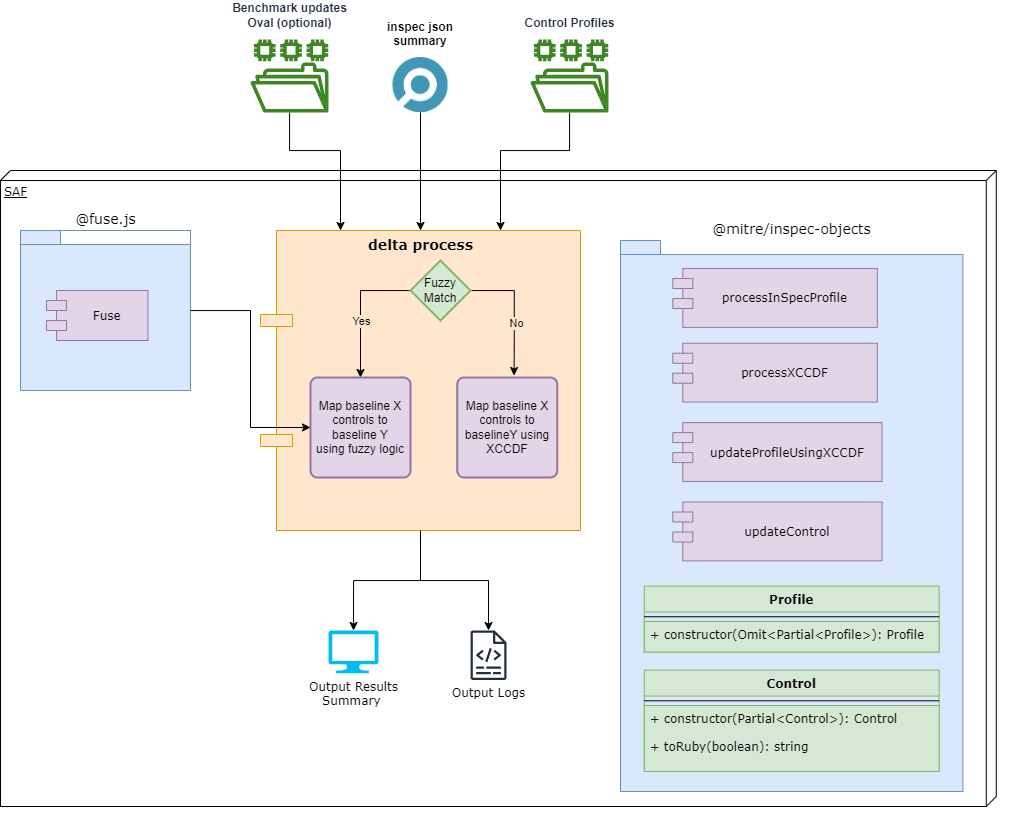

The diagram above was exported from draw.io. Its source (the exported page's mxGraphModel, read from the mxfile embedded in the PNG):
<mxGraphModel dx="1508" dy="965" grid="1" gridSize="10" guides="1" tooltips="1" connect="1" arrows="1" fold="1" page="1" pageScale="1" pageWidth="1100" pageHeight="850" background="none" math="0" shadow="0">
  <root>
    <mxCell id="ybmnXEQ2EFApFDw6R9ZN-0" />
    <mxCell id="ybmnXEQ2EFApFDw6R9ZN-1" parent="ybmnXEQ2EFApFDw6R9ZN-0" />
    <mxCell id="bglxee3Alm_m4_aMwpCk-29" style="edgeStyle=orthogonalEdgeStyle;rounded=0;orthogonalLoop=1;jettySize=auto;html=1;" parent="ybmnXEQ2EFApFDw6R9ZN-1" source="ybmnXEQ2EFApFDw6R9ZN-4" target="bglxee3Alm_m4_aMwpCk-24" edge="1">
      <mxGeometry relative="1" as="geometry" />
    </mxCell>
    <mxCell id="ybmnXEQ2EFApFDw6R9ZN-4" value="&lt;b&gt;&lt;font style=&quot;font-size: 14px;&quot;&gt;delta process&lt;/font&gt;&lt;/b&gt;" style="shape=component;align=center;spacingLeft=0;rounded=0;shadow=0;comic=0;labelBackgroundColor=none;strokeWidth=1;fontFamily=Verdana;fontSize=12;html=1;fillColor=#ffe6cc;strokeColor=#D79B00;verticalAlign=top;" parent="ybmnXEQ2EFApFDw6R9ZN-1" vertex="1">
      <mxGeometry x="280" y="240" width="320" height="300" as="geometry" />
    </mxCell>
    <mxCell id="bglxee3Alm_m4_aMwpCk-30" style="edgeStyle=orthogonalEdgeStyle;rounded=0;orthogonalLoop=1;jettySize=auto;html=1;" parent="ybmnXEQ2EFApFDw6R9ZN-1" source="ybmnXEQ2EFApFDw6R9ZN-6" target="ybmnXEQ2EFApFDw6R9ZN-4" edge="1">
      <mxGeometry relative="1" as="geometry">
        <Array as="points">
          <mxPoint x="309" y="160" />
          <mxPoint x="360" y="160" />
        </Array>
      </mxGeometry>
    </mxCell>
    <mxCell id="ybmnXEQ2EFApFDw6R9ZN-6" value="Benchmark updates&lt;div&gt;Oval (optional)&lt;/div&gt;" style="outlineConnect=0;fontColor=#232F3E;gradientColor=none;fillColor=#3F8624;strokeColor=none;dashed=0;verticalLabelPosition=top;verticalAlign=bottom;align=center;html=1;fontSize=12;fontStyle=1;aspect=fixed;pointerEvents=1;shape=mxgraph.aws4.file_system;labelPosition=center;spacingTop=0;spacing=9;" parent="ybmnXEQ2EFApFDw6R9ZN-1" vertex="1">
      <mxGeometry x="270" y="49" width="78" height="73" as="geometry" />
    </mxCell>
    <mxCell id="tF4eSW6iN8ovCIahpOIm-0" style="edgeStyle=orthogonalEdgeStyle;rounded=0;orthogonalLoop=1;jettySize=auto;html=1;entryX=0.5;entryY=0;entryDx=0;entryDy=0;" parent="ybmnXEQ2EFApFDw6R9ZN-1" source="ybmnXEQ2EFApFDw6R9ZN-8" target="ybmnXEQ2EFApFDw6R9ZN-4" edge="1">
      <mxGeometry relative="1" as="geometry" />
    </mxCell>
    <mxCell id="ybmnXEQ2EFApFDw6R9ZN-8" value="inspec json&#10;summary" style="shape=image;aspect=fixed;image=data:image/png,(base64 omitted: 6588 chars);labelPosition=center;verticalLabelPosition=top;align=center;verticalAlign=bottom;spacing=9;fontStyle=1;" parent="ybmnXEQ2EFApFDw6R9ZN-1" vertex="1">
      <mxGeometry x="412.5" y="67" width="55" height="55" as="geometry" />
    </mxCell>
    <mxCell id="tF4eSW6iN8ovCIahpOIm-1" style="edgeStyle=orthogonalEdgeStyle;rounded=0;orthogonalLoop=1;jettySize=auto;html=1;entryX=0.75;entryY=0;entryDx=0;entryDy=0;" parent="ybmnXEQ2EFApFDw6R9ZN-1" source="ybmnXEQ2EFApFDw6R9ZN-10" target="ybmnXEQ2EFApFDw6R9ZN-4" edge="1">
      <mxGeometry relative="1" as="geometry">
        <Array as="points">
          <mxPoint x="589" y="160" />
          <mxPoint x="520" y="160" />
        </Array>
      </mxGeometry>
    </mxCell>
    <mxCell id="ybmnXEQ2EFApFDw6R9ZN-10" value="Control Profiles" style="outlineConnect=0;fontColor=#232F3E;gradientColor=none;fillColor=#3F8624;strokeColor=none;dashed=0;verticalLabelPosition=top;verticalAlign=bottom;align=center;html=1;fontSize=12;fontStyle=1;aspect=fixed;pointerEvents=1;shape=mxgraph.aws4.file_system;labelPosition=center;spacingTop=0;spacing=9;" parent="ybmnXEQ2EFApFDw6R9ZN-1" vertex="1">
      <mxGeometry x="550" y="49" width="78" height="73" as="geometry" />
    </mxCell>
    <mxCell id="ybmnXEQ2EFApFDw6R9ZN-11" value="" style="group;fillColor=none;strokeColor=none;strokeWidth=0;spacing=2;" parent="ybmnXEQ2EFApFDw6R9ZN-1" vertex="1" connectable="0">
      <mxGeometry x="640" y="250" width="390" height="580" as="geometry" />
    </mxCell>
    <mxCell id="ybmnXEQ2EFApFDw6R9ZN-12" value="&lt;span style=&quot;font-size: 14px ; font-weight: 400 ; text-align: left&quot;&gt;@mitre/inspec-objects&lt;/span&gt;" style="shape=folder;fontStyle=1;spacingTop=10;tabWidth=40;tabHeight=14;tabPosition=left;html=1;labelBackgroundColor=#FFFFFF;fontFamily=Verdana;labelPosition=center;verticalLabelPosition=top;align=center;verticalAlign=bottom;fillColor=#dae8fc;strokeColor=#6c8ebf;fillStyle=auto;" parent="ybmnXEQ2EFApFDw6R9ZN-11" vertex="1">
      <mxGeometry width="342.4390243902439" height="551.0000000000001" as="geometry" />
    </mxCell>
    <mxCell id="ybmnXEQ2EFApFDw6R9ZN-13" value="processInSpecProfile" style="shape=module;align=center;spacingLeft=20;align=center;verticalAlign=middle;labelBackgroundColor=none;fontFamily=Verdana;labelPosition=center;verticalLabelPosition=middle;fillColor=#e1d5e7;strokeColor=#9673a6;" parent="ybmnXEQ2EFApFDw6R9ZN-11" vertex="1">
      <mxGeometry x="52.3170731707317" y="28.016949152542374" width="204.5121951219512" height="58.86361016949152" as="geometry" />
    </mxCell>
    <mxCell id="ybmnXEQ2EFApFDw6R9ZN-14" value="processXCCDF" style="shape=module;align=center;spacingLeft=20;align=center;verticalAlign=middle;labelBackgroundColor=none;fontFamily=Verdana;labelPosition=center;verticalLabelPosition=middle;fillColor=#e1d5e7;strokeColor=#9673a6;" parent="ybmnXEQ2EFApFDw6R9ZN-11" vertex="1">
      <mxGeometry x="52.3170731707317" y="102.72881355932205" width="204.5121951219512" height="58.86361016949152" as="geometry" />
    </mxCell>
    <mxCell id="ybmnXEQ2EFApFDw6R9ZN-15" value="Profile" style="swimlane;fontStyle=1;align=center;verticalAlign=top;childLayout=stackLayout;horizontal=1;startSize=26;horizontalStack=0;resizeParent=1;resizeParentMax=0;resizeLast=0;collapsible=1;marginBottom=0;labelBackgroundColor=none;fontFamily=Verdana;fillColor=#d5e8d4;strokeColor=#82b366;" parent="ybmnXEQ2EFApFDw6R9ZN-11" vertex="1">
      <mxGeometry x="23.78048780487805" y="345.5435048793015" width="294.8780487804878" height="66.02744735490498" as="geometry">
        <mxRectangle x="620" y="500" width="80" height="26" as="alternateBounds" />
      </mxGeometry>
    </mxCell>
    <mxCell id="ybmnXEQ2EFApFDw6R9ZN-16" value="" style="line;strokeWidth=1;fillColor=none;align=left;verticalAlign=middle;spacingTop=-1;spacingLeft=3;spacingRight=3;rotatable=0;labelPosition=right;points=[];portConstraint=eastwest;labelBackgroundColor=#FFFFFF;fontFamily=Verdana;fontColor=#000000;" parent="ybmnXEQ2EFApFDw6R9ZN-15" vertex="1">
      <mxGeometry y="26" width="294.8780487804878" height="9.418222907036466" as="geometry" />
    </mxCell>
    <mxCell id="ybmnXEQ2EFApFDw6R9ZN-17" value="+ constructor(Omit&lt;Partial&lt;Profile&gt;): Profile" style="text;strokeColor=#82b366;fillColor=#d5e8d4;align=left;verticalAlign=top;spacingLeft=4;spacingRight=4;overflow=hidden;rotatable=0;points=[[0,0.5],[1,0.5]];portConstraint=eastwest;labelBackgroundColor=none;fontFamily=Verdana;" parent="ybmnXEQ2EFApFDw6R9ZN-15" vertex="1">
      <mxGeometry y="35.418222907036466" width="294.8780487804878" height="30.609224447868517" as="geometry" />
    </mxCell>
    <mxCell id="ybmnXEQ2EFApFDw6R9ZN-18" value="Control" style="swimlane;fontStyle=1;align=center;verticalAlign=top;childLayout=stackLayout;horizontal=1;startSize=26;horizontalStack=0;resizeParent=1;resizeParentMax=0;resizeLast=0;collapsible=1;marginBottom=0;labelBackgroundColor=none;fontFamily=Verdana;fillColor=#d5e8d4;strokeColor=#82b366;" parent="ybmnXEQ2EFApFDw6R9ZN-11" vertex="1">
      <mxGeometry x="23.78048780487805" y="429.5929373394967" width="294.8780487804878" height="101.34578325629172" as="geometry">
        <mxRectangle x="620" y="580" width="80" height="26" as="alternateBounds" />
      </mxGeometry>
    </mxCell>
    <mxCell id="ybmnXEQ2EFApFDw6R9ZN-19" value="" style="line;strokeWidth=1;fillColor=none;align=left;verticalAlign=middle;spacingTop=-1;spacingLeft=3;spacingRight=3;rotatable=0;labelPosition=right;points=[];portConstraint=eastwest;labelBackgroundColor=#FFFFFF;fontFamily=Verdana;fontColor=#000000;" parent="ybmnXEQ2EFApFDw6R9ZN-18" vertex="1">
      <mxGeometry y="26" width="294.8780487804878" height="9.418222907036466" as="geometry" />
    </mxCell>
    <mxCell id="ybmnXEQ2EFApFDw6R9ZN-20" value="+ constructor(Partial&lt;Control&gt;): Control&#10;&#10;+ toRuby(boolean): string" style="text;strokeColor=#82b366;fillColor=#d5e8d4;align=left;verticalAlign=top;spacingLeft=4;spacingRight=4;overflow=hidden;rotatable=0;points=[[0,0.5],[1,0.5]];portConstraint=eastwest;labelBackgroundColor=none;fontFamily=Verdana;" parent="ybmnXEQ2EFApFDw6R9ZN-18" vertex="1">
      <mxGeometry y="35.418222907036466" width="294.8780487804878" height="65.92756034925526" as="geometry" />
    </mxCell>
    <mxCell id="bglxee3Alm_m4_aMwpCk-0" value="updateProfileUsingXCCDF" style="shape=module;align=center;spacingLeft=20;align=center;verticalAlign=middle;labelBackgroundColor=none;fontFamily=Verdana;labelPosition=center;verticalLabelPosition=middle;fillColor=#e1d5e7;strokeColor=#9673a6;" parent="ybmnXEQ2EFApFDw6R9ZN-11" vertex="1">
      <mxGeometry x="52.3170731707317" y="182.11016949152545" width="209.2682926829268" height="58.86361016949152" as="geometry" />
    </mxCell>
    <mxCell id="bglxee3Alm_m4_aMwpCk-1" value="updateControl" style="shape=module;align=center;spacingLeft=20;align=center;verticalAlign=middle;labelBackgroundColor=none;fontFamily=Verdana;labelPosition=center;verticalLabelPosition=middle;fillColor=#e1d5e7;strokeColor=#9673a6;" parent="ybmnXEQ2EFApFDw6R9ZN-11" vertex="1">
      <mxGeometry x="52.3170731707317" y="261.49152542372883" width="209.2682926829268" height="58.86361016949152" as="geometry" />
    </mxCell>
    <mxCell id="bglxee3Alm_m4_aMwpCk-7" value="" style="edgeStyle=orthogonalEdgeStyle;rounded=0;orthogonalLoop=1;jettySize=auto;html=1;" parent="ybmnXEQ2EFApFDw6R9ZN-1" source="bglxee3Alm_m4_aMwpCk-2" edge="1">
      <mxGeometry relative="1" as="geometry">
        <mxPoint x="533.5" y="385" as="targetPoint" />
        <Array as="points">
          <mxPoint x="533.75" y="300" />
          <mxPoint x="533.75" y="358" />
        </Array>
      </mxGeometry>
    </mxCell>
    <mxCell id="tF4eSW6iN8ovCIahpOIm-3" value="No" style="edgeLabel;html=1;align=center;verticalAlign=middle;resizable=0;points=[];labelBackgroundColor=#FFE6CC;" parent="bglxee3Alm_m4_aMwpCk-7" vertex="1" connectable="0">
      <mxGeometry x="0.1896" y="2" relative="1" as="geometry">
        <mxPoint as="offset" />
      </mxGeometry>
    </mxCell>
    <mxCell id="bglxee3Alm_m4_aMwpCk-21" style="edgeStyle=orthogonalEdgeStyle;rounded=0;orthogonalLoop=1;jettySize=auto;html=1;" parent="ybmnXEQ2EFApFDw6R9ZN-1" source="bglxee3Alm_m4_aMwpCk-2" target="bglxee3Alm_m4_aMwpCk-8" edge="1">
      <mxGeometry relative="1" as="geometry">
        <mxPoint x="386.75" y="375" as="targetPoint" />
        <Array as="points">
          <mxPoint x="380" y="300" />
        </Array>
      </mxGeometry>
    </mxCell>
    <mxCell id="tF4eSW6iN8ovCIahpOIm-2" value="Yes" style="edgeLabel;html=1;align=center;verticalAlign=middle;resizable=0;points=[];labelBackgroundColor=#FFE6CC;" parent="bglxee3Alm_m4_aMwpCk-21" vertex="1" connectable="0">
      <mxGeometry x="-0.4696" relative="1" as="geometry">
        <mxPoint x="-13" y="30" as="offset" />
      </mxGeometry>
    </mxCell>
    <mxCell id="bglxee3Alm_m4_aMwpCk-2" value="Fuzzy Match" style="strokeWidth=2;html=1;shape=mxgraph.flowchart.decision;whiteSpace=wrap;fillColor=#d5e8d4;strokeColor=#82b366;" parent="ybmnXEQ2EFApFDw6R9ZN-1" vertex="1">
      <mxGeometry x="430" y="270" width="60" height="60" as="geometry" />
    </mxCell>
    <mxCell id="bglxee3Alm_m4_aMwpCk-8" value="Map baseline X controls to baseline Y&lt;div&gt;using fuzzy logic&lt;/div&gt;" style="rounded=1;whiteSpace=wrap;html=1;absoluteArcSize=1;arcSize=14;strokeWidth=2;fillColor=#e1d5e7;strokeColor=#9673a6;" parent="ybmnXEQ2EFApFDw6R9ZN-1" vertex="1">
      <mxGeometry x="330" y="387" width="100" height="100" as="geometry" />
    </mxCell>
    <mxCell id="bglxee3Alm_m4_aMwpCk-9" value="" style="group;fillColor=none;strokeColor=#6c8ebf;" parent="ybmnXEQ2EFApFDw6R9ZN-1" vertex="1" connectable="0">
      <mxGeometry x="40" y="240" width="170" height="160" as="geometry" />
    </mxCell>
    <mxCell id="bglxee3Alm_m4_aMwpCk-10" value="&lt;span style=&quot;font-size: 14px ; font-weight: 400 ; text-align: left&quot;&gt;@fuse.js&lt;/span&gt;" style="shape=folder;fontStyle=1;spacingTop=10;tabWidth=40;tabHeight=14;tabPosition=left;html=1;labelBackgroundColor=#FFFFFF;fontFamily=Verdana;labelPosition=center;verticalLabelPosition=top;align=center;verticalAlign=bottom;fillColor=#dae8fc;strokeColor=#6c8ebf;" parent="bglxee3Alm_m4_aMwpCk-9" vertex="1">
      <mxGeometry width="170" height="160" as="geometry" />
    </mxCell>
    <mxCell id="bglxee3Alm_m4_aMwpCk-11" value="Fuse" style="shape=module;align=center;spacingLeft=20;align=center;verticalAlign=middle;labelBackgroundColor=none;fontFamily=Verdana;labelPosition=center;verticalLabelPosition=middle;fillColor=#e1d5e7;strokeColor=#9673a6;" parent="bglxee3Alm_m4_aMwpCk-9" vertex="1">
      <mxGeometry x="25.97" y="60" width="101.53" height="50" as="geometry" />
    </mxCell>
    <mxCell id="bglxee3Alm_m4_aMwpCk-22" style="edgeStyle=orthogonalEdgeStyle;rounded=0;orthogonalLoop=1;jettySize=auto;html=1;" parent="ybmnXEQ2EFApFDw6R9ZN-1" source="bglxee3Alm_m4_aMwpCk-10" target="bglxee3Alm_m4_aMwpCk-8" edge="1">
      <mxGeometry relative="1" as="geometry">
        <Array as="points">
          <mxPoint x="270" y="320" />
          <mxPoint x="270" y="437" />
        </Array>
      </mxGeometry>
    </mxCell>
    <mxCell id="bglxee3Alm_m4_aMwpCk-23" value="Map baseline X controls to baselineY using XCCDF" style="rounded=1;whiteSpace=wrap;html=1;absoluteArcSize=1;arcSize=14;strokeWidth=2;fillColor=#e1d5e7;strokeColor=#9673a6;" parent="ybmnXEQ2EFApFDw6R9ZN-1" vertex="1">
      <mxGeometry x="476.75" y="387" width="100" height="100" as="geometry" />
    </mxCell>
    <mxCell id="bglxee3Alm_m4_aMwpCk-24" value="&lt;span style=&quot;color: rgb(0, 0, 0); font-family: Verdana; background-color: rgb(255, 255, 255);&quot;&gt;Output Logs&lt;/span&gt;" style="outlineConnect=0;fontColor=#232F3E;gradientColor=none;fillColor=#232F3D;strokeColor=none;dashed=0;verticalLabelPosition=bottom;verticalAlign=top;align=center;html=1;fontSize=12;fontStyle=0;aspect=fixed;pointerEvents=1;shape=mxgraph.aws4.logs;" parent="ybmnXEQ2EFApFDw6R9ZN-1" vertex="1">
      <mxGeometry x="490" y="639.9999999999999" width="36.1" height="49.4" as="geometry" />
    </mxCell>
    <mxCell id="bglxee3Alm_m4_aMwpCk-25" value="&lt;span style=&quot;font-family: Verdana; background-color: rgb(255, 255, 255);&quot;&gt;Output Results&lt;/span&gt;&lt;br style=&quot;font-family: Verdana;&quot;&gt;&lt;span style=&quot;font-family: Verdana; background-color: rgb(255, 255, 255);&quot;&gt;Summary&amp;nbsp;&lt;/span&gt;" style="verticalLabelPosition=bottom;html=1;verticalAlign=top;align=center;strokeColor=none;fillColor=#00BEF2;shape=mxgraph.azure.computer;pointerEvents=1;" parent="ybmnXEQ2EFApFDw6R9ZN-1" vertex="1">
      <mxGeometry x="348" y="640" width="50" height="42.75" as="geometry" />
    </mxCell>
    <mxCell id="bglxee3Alm_m4_aMwpCk-28" style="edgeStyle=orthogonalEdgeStyle;rounded=0;orthogonalLoop=1;jettySize=auto;html=1;entryX=0.5;entryY=0;entryDx=0;entryDy=0;entryPerimeter=0;" parent="ybmnXEQ2EFApFDw6R9ZN-1" source="ybmnXEQ2EFApFDw6R9ZN-4" target="bglxee3Alm_m4_aMwpCk-25" edge="1">
      <mxGeometry relative="1" as="geometry" />
    </mxCell>
    <mxCell id="ybmnXEQ2EFApFDw6R9ZN-2" value="SAF" style="verticalAlign=top;align=left;spacingTop=8;spacingLeft=2;spacingRight=12;shape=cube;size=10;direction=south;fontStyle=4;html=1;rounded=0;shadow=0;comic=0;labelBackgroundColor=none;strokeWidth=1;fontFamily=Verdana;fontSize=12;fillColor=none;" parent="ybmnXEQ2EFApFDw6R9ZN-1" vertex="1">
      <mxGeometry x="20" y="180" width="995.76" height="636" as="geometry" />
    </mxCell>
  </root>
</mxGraphModel>